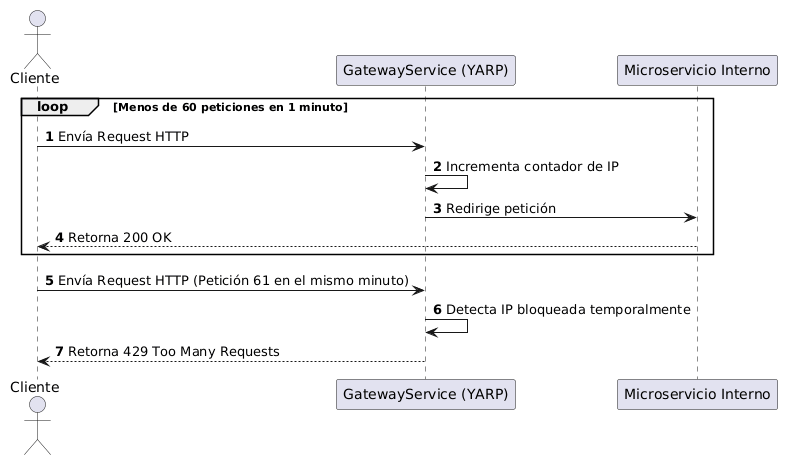

The diagram above was rendered by PlantUML. Its source (embedded in the PNG):
@startuml
autonumber
actor Cliente
participant Gateway as "GatewayService (YARP)"
participant API as "Microservicio Interno"

loop Menos de 60 peticiones en 1 minuto
    Cliente -> Gateway : Envía Request HTTP
    Gateway -> Gateway : Incrementa contador de IP
    Gateway -> API : Redirige petición
    API --> Cliente : Retorna 200 OK
end

Cliente -> Gateway : Envía Request HTTP (Petición 61 en el mismo minuto)
Gateway -> Gateway : Detecta IP bloqueada temporalmente
Gateway --> Cliente : Retorna 429 Too Many Requests
@enduml